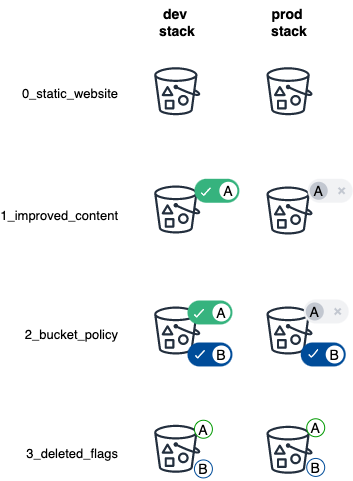

The diagram above was exported from draw.io. Its source (the exported page's mxGraphModel, read from the mxfile embedded in the PNG):
<mxGraphModel dx="1316" dy="909" grid="1" gridSize="10" guides="1" tooltips="1" connect="1" arrows="1" fold="1" page="1" pageScale="1" pageWidth="827" pageHeight="1169" math="0" shadow="0">
  <root>
    <mxCell id="0" />
    <mxCell id="1" parent="0" />
    <mxCell id="28" value="" style="sketch=0;outlineConnect=0;fontColor=#232F3E;gradientColor=none;strokeColor=#232F3E;fillColor=none;dashed=0;verticalLabelPosition=bottom;verticalAlign=top;align=center;html=1;fontSize=12;fontStyle=0;aspect=fixed;shape=mxgraph.aws4.resourceIcon;resIcon=mxgraph.aws4.bucket_with_objects;" vertex="1" parent="1">
      <mxGeometry x="422" y="230" width="60" height="60" as="geometry" />
    </mxCell>
    <mxCell id="27" value="" style="sketch=0;outlineConnect=0;fontColor=#232F3E;gradientColor=none;strokeColor=#232F3E;fillColor=none;dashed=0;verticalLabelPosition=bottom;verticalAlign=top;align=center;html=1;fontSize=12;fontStyle=0;aspect=fixed;shape=mxgraph.aws4.resourceIcon;resIcon=mxgraph.aws4.bucket_with_objects;" vertex="1" parent="1">
      <mxGeometry x="309.72" y="228.99" width="60" height="60" as="geometry" />
    </mxCell>
    <mxCell id="26" value="" style="sketch=0;outlineConnect=0;fontColor=#232F3E;gradientColor=none;strokeColor=#232F3E;fillColor=none;dashed=0;verticalLabelPosition=bottom;verticalAlign=top;align=center;html=1;fontSize=12;fontStyle=0;aspect=fixed;shape=mxgraph.aws4.resourceIcon;resIcon=mxgraph.aws4.bucket_with_objects;" vertex="1" parent="1">
      <mxGeometry x="422" y="110.72" width="60" height="60" as="geometry" />
    </mxCell>
    <mxCell id="3" value="" style="sketch=0;outlineConnect=0;fontColor=#232F3E;gradientColor=none;strokeColor=#232F3E;fillColor=none;dashed=0;verticalLabelPosition=bottom;verticalAlign=top;align=center;html=1;fontSize=12;fontStyle=0;aspect=fixed;shape=mxgraph.aws4.resourceIcon;resIcon=mxgraph.aws4.bucket_with_objects;" vertex="1" parent="1">
      <mxGeometry x="309.72" y="110.72" width="60" height="60" as="geometry" />
    </mxCell>
    <mxCell id="10" value="" style="fillColor=#36B37E;strokeColor=none;rounded=1;arcSize=50;sketch=0;hachureGap=4;pointerEvents=0;fontFamily=Verdana;fontSize=14;" vertex="1" parent="1">
      <mxGeometry x="356.935353773585" y="228.30142857142857" width="44.91438679245283" height="23.954285714285714" as="geometry" />
    </mxCell>
    <mxCell id="11" value="A" style="shape=ellipse;strokeColor=none;fillColor=#ffffff;sketch=0;hachureGap=4;pointerEvents=0;fontFamily=Helvetica;fontSize=14;" vertex="1" parent="10">
      <mxGeometry x="1" y="0.5" width="18" height="18" relative="1" as="geometry">
        <mxPoint x="-20" y="-9" as="offset" />
      </mxGeometry>
    </mxCell>
    <mxCell id="12" value="" style="html=1;shadow=0;dashed=0;shape=mxgraph.atlassian.check;strokeColor=#ffffff;sketch=1;hachureGap=4;pointerEvents=0;fontFamily=Architects Daughter;fontSource=https%3A%2F%2Ffonts.googleapis.com%2Fcss%3Ffamily%3DArchitects%2BDaughter;fontSize=14;fillColor=#00CCCC;aspect=fixed;" vertex="1" parent="10">
      <mxGeometry y="0.5" width="9" height="7.49" relative="1" as="geometry">
        <mxPoint x="7" y="-3" as="offset" />
      </mxGeometry>
    </mxCell>
    <mxCell id="13" value="" style="fillColor=#F1F2F4;strokeColor=none;rounded=1;arcSize=50;sketch=0;hachureGap=4;pointerEvents=0;fontFamily=Architects Daughter;fontSource=https%3A%2F%2Ffonts.googleapis.com%2Fcss%3Ffamily%3DArchitects%2BDaughter;fontSize=14;" vertex="1" parent="1">
      <mxGeometry x="470.221320754717" y="228.3" width="44.91438679245283" height="23.954285714285714" as="geometry" />
    </mxCell>
    <mxCell id="14" value="A" style="shape=ellipse;strokeColor=none;fillColor=#C2C7D0;sketch=0;hachureGap=4;pointerEvents=0;fontFamily=Helvetica;fontSize=14;aspect=fixed;" vertex="1" parent="13">
      <mxGeometry y="0.5" width="18" height="18" relative="1" as="geometry">
        <mxPoint x="2" y="-9" as="offset" />
      </mxGeometry>
    </mxCell>
    <mxCell id="15" value="" style="html=1;shadow=0;dashed=0;shape=mxgraph.atlassian.x;strokeColor=#C2C7D0;strokeWidth=2;sketch=0;hachureGap=4;pointerEvents=0;fontFamily=Architects Daughter;fontSource=https%3A%2F%2Ffonts.googleapis.com%2Fcss%3Ffamily%3DArchitects%2BDaughter;fontSize=14;fillColor=#00CCCC;" vertex="1" parent="13">
      <mxGeometry x="1" y="0.5" width="6" height="6" relative="1" as="geometry">
        <mxPoint x="-14" y="-3" as="offset" />
      </mxGeometry>
    </mxCell>
    <mxCell id="29" value="" style="sketch=0;outlineConnect=0;fontColor=#232F3E;gradientColor=none;strokeColor=#232F3E;fillColor=none;dashed=0;verticalLabelPosition=bottom;verticalAlign=top;align=center;html=1;fontSize=12;fontStyle=0;aspect=fixed;shape=mxgraph.aws4.resourceIcon;resIcon=mxgraph.aws4.bucket_with_objects;" vertex="1" parent="1">
      <mxGeometry x="422" y="469.28" width="60" height="60" as="geometry" />
    </mxCell>
    <mxCell id="30" value="" style="sketch=0;outlineConnect=0;fontColor=#232F3E;gradientColor=none;strokeColor=#232F3E;fillColor=none;dashed=0;verticalLabelPosition=bottom;verticalAlign=top;align=center;html=1;fontSize=12;fontStyle=0;aspect=fixed;shape=mxgraph.aws4.resourceIcon;resIcon=mxgraph.aws4.bucket_with_objects;" vertex="1" parent="1">
      <mxGeometry x="309.72" y="468.27" width="60" height="60" as="geometry" />
    </mxCell>
    <mxCell id="31" value="" style="sketch=0;outlineConnect=0;fontColor=#232F3E;gradientColor=none;strokeColor=#232F3E;fillColor=none;dashed=0;verticalLabelPosition=bottom;verticalAlign=top;align=center;html=1;fontSize=12;fontStyle=0;aspect=fixed;shape=mxgraph.aws4.resourceIcon;resIcon=mxgraph.aws4.bucket_with_objects;" vertex="1" parent="1">
      <mxGeometry x="422" y="350" width="60" height="60" as="geometry" />
    </mxCell>
    <mxCell id="32" value="" style="sketch=0;outlineConnect=0;fontColor=#232F3E;gradientColor=none;strokeColor=#232F3E;fillColor=none;dashed=0;verticalLabelPosition=bottom;verticalAlign=top;align=center;html=1;fontSize=12;fontStyle=0;aspect=fixed;shape=mxgraph.aws4.resourceIcon;resIcon=mxgraph.aws4.bucket_with_objects;" vertex="1" parent="1">
      <mxGeometry x="309.72" y="350" width="60" height="60" as="geometry" />
    </mxCell>
    <mxCell id="33" value="" style="fillColor=#36B37E;strokeColor=none;rounded=1;arcSize=50;sketch=0;hachureGap=4;pointerEvents=0;fontFamily=Verdana;fontSize=14;" vertex="1" parent="1">
      <mxGeometry x="349.995353773585" y="350.0014285714285" width="44.91438679245283" height="23.954285714285714" as="geometry" />
    </mxCell>
    <mxCell id="34" value="A" style="shape=ellipse;strokeColor=none;fillColor=#ffffff;sketch=0;hachureGap=4;pointerEvents=0;fontFamily=Helvetica;fontSize=14;" vertex="1" parent="33">
      <mxGeometry x="1" y="0.5" width="18" height="18" relative="1" as="geometry">
        <mxPoint x="-20" y="-9" as="offset" />
      </mxGeometry>
    </mxCell>
    <mxCell id="35" value="" style="html=1;shadow=0;dashed=0;shape=mxgraph.atlassian.check;strokeColor=#ffffff;sketch=1;hachureGap=4;pointerEvents=0;fontFamily=Architects Daughter;fontSource=https%3A%2F%2Ffonts.googleapis.com%2Fcss%3Ffamily%3DArchitects%2BDaughter;fontSize=14;fillColor=#00CCCC;aspect=fixed;" vertex="1" parent="33">
      <mxGeometry y="0.5" width="9" height="7.49" relative="1" as="geometry">
        <mxPoint x="7" y="-3" as="offset" />
      </mxGeometry>
    </mxCell>
    <mxCell id="36" value="" style="fillColor=#F1F2F4;strokeColor=none;rounded=1;arcSize=50;sketch=0;hachureGap=4;pointerEvents=0;fontFamily=Architects Daughter;fontSource=https%3A%2F%2Ffonts.googleapis.com%2Fcss%3Ffamily%3DArchitects%2BDaughter;fontSize=14;" vertex="1" parent="1">
      <mxGeometry x="466.281320754717" y="349.00000000000006" width="44.91438679245283" height="23.954285714285714" as="geometry" />
    </mxCell>
    <mxCell id="37" value="A" style="shape=ellipse;strokeColor=none;fillColor=#C2C7D0;sketch=0;hachureGap=4;pointerEvents=0;fontFamily=Helvetica;fontSize=14;aspect=fixed;" vertex="1" parent="36">
      <mxGeometry y="0.5" width="18" height="18" relative="1" as="geometry">
        <mxPoint x="2" y="-9" as="offset" />
      </mxGeometry>
    </mxCell>
    <mxCell id="38" value="" style="html=1;shadow=0;dashed=0;shape=mxgraph.atlassian.x;strokeColor=#C2C7D0;strokeWidth=2;sketch=0;hachureGap=4;pointerEvents=0;fontFamily=Architects Daughter;fontSource=https%3A%2F%2Ffonts.googleapis.com%2Fcss%3Ffamily%3DArchitects%2BDaughter;fontSize=14;fillColor=#00CCCC;" vertex="1" parent="36">
      <mxGeometry x="1" y="0.5" width="6" height="6" relative="1" as="geometry">
        <mxPoint x="-14" y="-3" as="offset" />
      </mxGeometry>
    </mxCell>
    <mxCell id="39" value="" style="fillColor=#004C99;strokeColor=none;rounded=1;arcSize=50;sketch=0;hachureGap=4;pointerEvents=0;fontFamily=Verdana;fontSize=14;" vertex="1" parent="1">
      <mxGeometry x="349.99535377358495" y="392" width="44.91438679245283" height="23.954285714285714" as="geometry" />
    </mxCell>
    <mxCell id="40" value="B" style="shape=ellipse;strokeColor=none;fillColor=#ffffff;sketch=0;hachureGap=4;pointerEvents=0;fontFamily=Helvetica;fontSize=14;aspect=fixed;" vertex="1" parent="39">
      <mxGeometry x="1" y="0.5" width="18" height="18" relative="1" as="geometry">
        <mxPoint x="-20" y="-9" as="offset" />
      </mxGeometry>
    </mxCell>
    <mxCell id="41" value="" style="html=1;shadow=0;dashed=0;shape=mxgraph.atlassian.check;strokeColor=#ffffff;sketch=1;hachureGap=4;pointerEvents=0;fontFamily=Architects Daughter;fontSource=https%3A%2F%2Ffonts.googleapis.com%2Fcss%3Ffamily%3DArchitects%2BDaughter;fontSize=14;fillColor=#00CCCC;aspect=fixed;" vertex="1" parent="39">
      <mxGeometry y="0.5" width="9" height="7.5" relative="1" as="geometry">
        <mxPoint x="8" y="-4" as="offset" />
      </mxGeometry>
    </mxCell>
    <mxCell id="42" value="" style="fillColor=#004C99;strokeColor=none;rounded=1;arcSize=50;sketch=0;hachureGap=4;pointerEvents=0;fontFamily=Verdana;fontSize=14;" vertex="1" parent="1">
      <mxGeometry x="463.28132075471694" y="392" width="44.91438679245283" height="23.954285714285714" as="geometry" />
    </mxCell>
    <mxCell id="43" value="B" style="shape=ellipse;strokeColor=none;fillColor=#ffffff;sketch=0;hachureGap=4;pointerEvents=0;fontFamily=Helvetica;fontSize=14;aspect=fixed;" vertex="1" parent="42">
      <mxGeometry x="1" y="0.5" width="18" height="18" relative="1" as="geometry">
        <mxPoint x="-20" y="-9" as="offset" />
      </mxGeometry>
    </mxCell>
    <mxCell id="44" value="" style="html=1;shadow=0;dashed=0;shape=mxgraph.atlassian.check;strokeColor=#ffffff;sketch=1;hachureGap=4;pointerEvents=0;fontFamily=Architects Daughter;fontSource=https%3A%2F%2Ffonts.googleapis.com%2Fcss%3Ffamily%3DArchitects%2BDaughter;fontSize=14;fillColor=#00CCCC;aspect=fixed;" vertex="1" parent="42">
      <mxGeometry y="0.5" width="9" height="7.5" relative="1" as="geometry">
        <mxPoint x="8" y="-5" as="offset" />
      </mxGeometry>
    </mxCell>
    <mxCell id="45" value="B" style="shape=ellipse;strokeColor=#004C99;fillColor=#ffffff;sketch=0;hachureGap=4;pointerEvents=0;fontFamily=Helvetica;fontSize=14;" vertex="1" parent="1">
      <mxGeometry x="356.9367924528302" y="509.44428571428574" width="17.96575471698113" height="17.965714285714284" as="geometry" />
    </mxCell>
    <mxCell id="46" value="B" style="shape=ellipse;strokeColor=#004C99;fillColor=#ffffff;sketch=0;hachureGap=4;pointerEvents=0;fontFamily=Helvetica;fontSize=14;" vertex="1" parent="1">
      <mxGeometry x="469.2227594339623" y="507.94714285714286" width="17.96575471698113" height="17.965714285714284" as="geometry" />
    </mxCell>
    <mxCell id="47" value="A" style="shape=ellipse;strokeColor=#009900;fillColor=#ffffff;sketch=0;hachureGap=4;pointerEvents=0;fontFamily=Helvetica;fontSize=14;" vertex="1" parent="1">
      <mxGeometry x="356.9367924528302" y="469.77000000000004" width="17.96575471698113" height="17.965714285714284" as="geometry" />
    </mxCell>
    <mxCell id="48" value="A" style="shape=ellipse;strokeColor=#009900;fillColor=#ffffff;sketch=0;hachureGap=4;pointerEvents=0;fontFamily=Helvetica;fontSize=14;" vertex="1" parent="1">
      <mxGeometry x="469.2227594339623" y="468.27285714285716" width="17.96575471698113" height="17.965714285714284" as="geometry" />
    </mxCell>
    <mxCell id="49" value="0_static_website" style="text;html=1;strokeColor=none;fillColor=none;align=right;verticalAlign=middle;whiteSpace=wrap;rounded=0;fontSize=13;" vertex="1" parent="1">
      <mxGeometry x="190" y="120.18857142857144" width="93" height="44.91428571428571" as="geometry" />
    </mxCell>
    <mxCell id="50" value="1_improved_content" style="text;html=1;strokeColor=none;fillColor=none;align=right;verticalAlign=middle;whiteSpace=wrap;rounded=0;fontSize=13;" vertex="1" parent="1">
      <mxGeometry x="190" y="242.95428571428573" width="93" height="44.91428571428571" as="geometry" />
    </mxCell>
    <mxCell id="51" value="2_bucket_policy" style="text;html=1;strokeColor=none;fillColor=none;align=right;verticalAlign=middle;whiteSpace=wrap;rounded=0;fontSize=13;" vertex="1" parent="1">
      <mxGeometry x="190" y="361.2285714285714" width="93" height="44.91428571428571" as="geometry" />
    </mxCell>
    <mxCell id="52" value="3_deleted_flags" style="text;html=1;strokeColor=none;fillColor=none;align=right;verticalAlign=middle;whiteSpace=wrap;rounded=0;fontSize=13;" vertex="1" parent="1">
      <mxGeometry x="190" y="481" width="93" height="44.91428571428571" as="geometry" />
    </mxCell>
    <mxCell id="53" value="dev &lt;br style=&quot;font-size: 14px;&quot;&gt;stack" style="text;html=1;strokeColor=none;fillColor=none;align=center;verticalAlign=middle;whiteSpace=wrap;rounded=0;fontStyle=1;fontSize=14;" vertex="1" parent="1">
      <mxGeometry x="294.99665094339616" y="50.002857142857145" width="89.82877358490566" height="44.91428571428571" as="geometry" />
    </mxCell>
    <mxCell id="54" value="prod &lt;br style=&quot;font-size: 14px;&quot;&gt;stack" style="text;html=1;strokeColor=none;fillColor=none;align=center;verticalAlign=middle;whiteSpace=wrap;rounded=0;fontStyle=1;fontSize=14;" vertex="1" parent="1">
      <mxGeometry x="407.28261792452827" y="50.002857142857145" width="89.82877358490566" height="44.91428571428571" as="geometry" />
    </mxCell>
  </root>
</mxGraphModel>